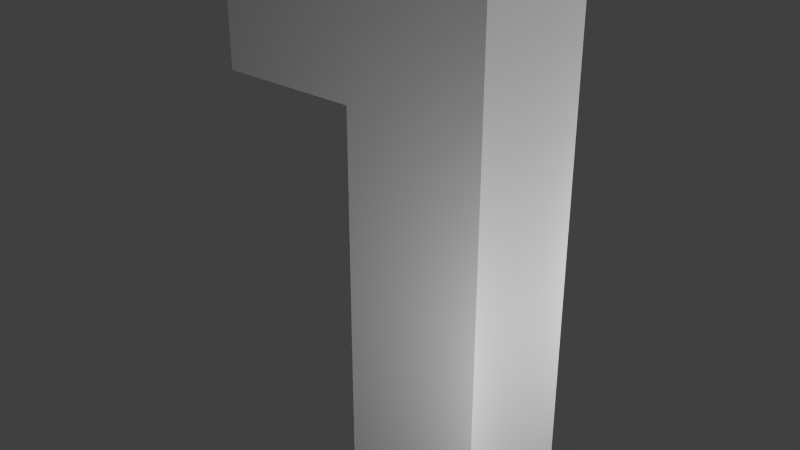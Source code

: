 # Source: ModernStreetLight.blend  (saved by Blender 2.76.0; exported with 4.5.12 LTS)
import bpy
from mathutils import Matrix  # noqa: F401  (used for matrix-valued properties, if any)

bpy.ops.wm.read_factory_settings(use_empty=True)
scene = bpy.context.scene
scene.name = 'Scene'

# ---- collections
col_collection_1 = bpy.data.collections.new('Collection 1'); scene.collection.children.link(col_collection_1)

# ---- materials (node trees are filled in below, after node groups)
mat_material_001 = bpy.data.materials.new('Material.001')
mat_material_001.alpha_threshold = 0.0
mat_material_001.use_transparent_shadow = False
mat_material_001.roughness = 0.5
mat_material_002 = bpy.data.materials.new('Material.002')
mat_material_002.alpha_threshold = 0.0
mat_material_002.use_transparent_shadow = False
mat_material_002.roughness = 0.5
mat_material = bpy.data.materials.new('Material')
mat_material.alpha_threshold = 0.0
mat_material.use_transparent_shadow = False
mat_material.roughness = 0.5
mat_material.line_color = (0.0, 0.0, 0.0, 1.0)

# ---- material node trees

# ---- world
world_world = bpy.data.worlds.new('World'); scene.world = world_world
world_world.color = (0.05088, 0.05088, 0.05088)
world_world.use_sun_shadow = False
world_world.sun_shadow_jitter_overblur = 0.0
world_world.cycles.sampling_method = 'NONE'
world_world.cycles.sample_map_resolution = 256

# ---- lights
light_point_002 = bpy.data.lights.new('Point.002', 'POINT')
light_point_002.transmission_factor = 0.0
light_point_002.energy = 100.0
light_point_002.shadow_buffer_clip_start = 0.5
light_point_002.shadow_soft_size = 0.1
light_point_002.shadow_maximum_resolution = 0.006
light_point_002.use_absolute_resolution = True
light_point_002.cycles.use_multiple_importance_sampling = False
light_point_001 = bpy.data.lights.new('Point.001', 'POINT')
light_point_001.transmission_factor = 0.0
light_point_001.energy = 100.0
light_point_001.shadow_buffer_clip_start = 0.5
light_point_001.shadow_soft_size = 0.1
light_point_001.shadow_maximum_resolution = 0.006
light_point_001.use_absolute_resolution = True
light_point_001.cycles.use_multiple_importance_sampling = False
light_point = bpy.data.lights.new('Point', 'POINT')
light_point.transmission_factor = 0.0
light_point.energy = 100.0
light_point.shadow_buffer_clip_start = 0.5
light_point.shadow_soft_size = 0.1
light_point.shadow_maximum_resolution = 0.006
light_point.use_absolute_resolution = True
light_point.cycles.use_multiple_importance_sampling = False
light_lamp = bpy.data.lights.new('Lamp', 'POINT')
light_lamp.transmission_factor = 0.0
light_lamp.cutoff_distance = 30.0
light_lamp.energy = 100.0
light_lamp.shadow_buffer_clip_start = 1.001
light_lamp.shadow_soft_size = 0.1
light_lamp.shadow_maximum_resolution = 0.006
light_lamp.use_absolute_resolution = True
light_lamp.cycles.use_multiple_importance_sampling = False

# ---- meshes
me_socket = bpy.data.meshes.new('socket')
me_socket.from_pydata([(-0.5144, -0.138, 44.13), (-0.5144, -0.138, 45.75), (-0.5144, 0.138, 44.13), (-0.5144, 0.138, 45.75), (-0.09073, -0.138, 44.13), (-0.09073, -0.138, 45.75), (-0.09073, 0.138, 44.13), (-0.09073, 0.138, 45.75), (1.498, 0.138, 45.75), (1.498, 0.138, 44.13), (1.498, -0.138, 44.13), (1.498, -0.138, 45.75), (1.684, 0.3268, 45.75), (1.684, 0.3268, 44.13), (1.684, -0.3268, 44.13), (1.684, -0.3268, 45.75), (2.699, 0.3268, 45.75), (2.699, 0.3268, 44.13), (2.699, -0.3268, 44.13), (2.699, -0.3268, 45.75), (1.846, -0.2224, 44.13), (1.846, 0.2224, 44.13), (2.537, -0.2224, 44.13), (2.537, 0.2224, 44.13), (1.846, -0.2224, 44.63), (1.846, 0.2224, 44.63), (2.537, -0.2224, 44.63), (2.537, 0.2224, 44.63), (-1.0, -1.0, -1.0), (-1.0, -1.0, 1.0), (-1.0, 1.0, -1.0), (-1.0, 1.0, 1.0), (1.0, -1.0, -1.0), (1.0, -1.0, 1.0), (1.0, 1.0, -1.0), (1.0, 1.0, 1.0), (-1.0, -1.0, 1.0), (-1.0, 1.0, 1.0), (1.0, 1.0, 1.0), (1.0, -1.0, 1.0), (-0.2853, -0.2853, 2.571), (-0.2853, 0.2853, 2.571), (0.2853, 0.2853, 2.571), (0.2853, -0.2853, 2.571), (-0.2853, -0.2853, 42.74), (-0.2853, 0.2853, 42.74), (0.2853, 0.2853, 42.74), (0.2853, -0.2853, 42.74), (-0.1991, -0.1991, 47.04), (-0.1991, 0.1991, 47.04), (0.1991, 0.1991, 47.04), (0.1991, -0.1991, 47.04)], [], [(0, 1, 3, 2), (2, 3, 7, 6), (6, 7, 8, 9), (4, 5, 1, 0), (2, 6, 4, 0), (7, 3, 1, 5), (11, 10, 14, 15), (5, 4, 10, 11), (4, 6, 9, 10), (7, 5, 11, 8), (12, 15, 19, 16), (10, 9, 13, 14), (8, 11, 15, 12), (9, 8, 12, 13), (17, 16, 19, 18), (13, 12, 16, 17), (15, 14, 18, 19), (18, 14, 20, 22), (22, 20, 24, 26), (17, 18, 22, 23), (13, 17, 23, 21), (14, 13, 21, 20), (24, 25, 27, 26), (23, 22, 26, 27), (21, 23, 27, 25), (20, 21, 25, 24), (28, 29, 31, 30), (30, 31, 35, 34), (34, 35, 33, 32), (32, 33, 29, 28), (30, 34, 32, 28), (35, 31, 37, 38), (39, 38, 42, 43), (33, 35, 38, 39), (31, 29, 36, 37), (29, 33, 39, 36), (40, 43, 47, 44), (37, 36, 40, 41), (36, 39, 43, 40), (38, 37, 41, 42), (46, 45, 49, 50), (42, 41, 45, 46), (43, 42, 46, 47), (41, 40, 44, 45), (50, 49, 48, 51), (47, 46, 50, 51), (45, 44, 48, 49), (44, 47, 51, 48)])
me_socket.polygons.foreach_set('material_index', [1, 1, 1, 1, 1, 1, 1, 1, 1, 1, 1, 1, 1, 1, 1, 1, 1, 1, 1, 1, 1, 1, 1, 1, 1, 1, 0, 0, 0, 0, 0, 0, 0, 0, 0, 0, 0, 0, 0, 0, 0, 0, 0, 0, 0, 0, 0, 0])
_uv = me_socket.uv_layers.new(name='UVMap')
_uv.uv.foreach_set('vector', [0.4844, 0.7344, 0.4844, 0.7344, 0.2656, 0.7344, 0.2812, 0.5156, 0.3125, 0.6406, 0.2812, 0.7344, 0.2656, 0.5156, 0.4844, 0.6719, 0.4531, 0.5156, 0.2656, 0.5156, 0.4688, 0.5781, 0.4375, 0.6406, 0.4688, 0.5156, 0.4844, 0.5156, 0.4844, 0.7344, 0.4688, 0.7344, 0.2656, 0.5156, 0.4531, 0.5156, 0.4844, 0.5156, 0.4844, 0.7344, 0.2656, 0.5156, 0.2656, 0.7344, 0.4844, 0.7344, 0.4844, 0.5156, 0.4062, 0.6406, 0.4688, 0.5469, 0.3906, 0.5938, 0.3281, 0.6094, 0.4844, 0.5469, 0.4844, 0.5156, 0.4688, 0.5469, 0.4062, 0.6406, 0.4844, 0.5156, 0.4531, 0.5156, 0.4375, 0.6406, 0.4688, 0.5469, 0.2656, 0.5156, 0.4844, 0.5156, 0.4062, 0.6406, 0.4688, 0.5781, 0.375, 0.6406, 0.3281, 0.6094, 0.375, 0.7344, 0.3594, 0.7344, 0.4688, 0.5469, 0.4375, 0.6406, 0.3281, 0.7344, 0.3906, 0.5938, 0.4688, 0.5781, 0.4062, 0.6406, 0.3281, 0.6094, 0.375, 0.6406, 0.4375, 0.6406, 0.4688, 0.5781, 0.375, 0.6406, 0.3281, 0.7344, 0.4219, 0.7188, 0.3594, 0.7344, 0.375, 0.7344, 0.3906, 0.7344, 0.3281, 0.7344, 0.375, 0.6406, 0.3594, 0.7344, 0.4219, 0.7188, 0.3281, 0.6094, 0.3906, 0.5938, 0.3906, 0.7344, 0.375, 0.7344, 0.3906, 0.7344, 0.3906, 0.5938, 0.375, 0.5625, 0.4531, 0.7188, 0.4844, 0.2344, 0.2656, 0.2344, 0.2969, 0.2031, 0.4531, 0.2031, 0.4219, 0.7188, 0.3906, 0.7344, 0.4531, 0.7188, 0.4375, 0.7031, 0.3281, 0.7344, 0.4219, 0.7188, 0.4375, 0.7031, 0.2812, 0.7344, 0.3906, 0.5938, 0.3281, 0.7344, 0.2812, 0.7344, 0.375, 0.5625, 0.2812, 0.2188, 0.2812, 0.03125, 0.4688, 0.03125, 0.4688, 0.2188, 0.4844, 0.01562, 0.4844, 0.2344, 0.4531, 0.2031, 0.4531, 0.04688, 0.2656, 0.01562, 0.4844, 0.01562, 0.4531, 0.04688, 0.2969, 0.04688, 0.2656, 0.2344, 0.2656, 0.01562, 0.2969, 0.04688, 0.2969, 0.2031, 0.04688, 0.9844, 0.01562, 0.9844, 0.01562, 0.7656, 0.04688, 0.7656, 0.01562, 0.7969, 0.01562, 0.7656, 0.2344, 0.7656, 0.2344, 0.7969, 0.2031, 0.7656, 0.2344, 0.7656, 0.2344, 0.9844, 0.2031, 0.9844, 0.2344, 0.9531, 0.2344, 0.9844, 0.01562, 0.9844, 0.01562, 0.9531, 0.04688, 0.7969, 0.2188, 0.7969, 0.2188, 0.9531, 0.04688, 0.9531, 0.0, 0.0, 1.0, 0.0, 1.0, 1.0, 0.0, 1.0, 0.2031, 0.7656, 0.2031, 0.9844, 0.1406, 0.9062, 0.1406, 0.8438, 0.0, 0.0, 1.0, 0.0, 1.0, 1.0, 0.0, 1.0, 0.0, 0.0, 1.0, 0.0, 1.0, 1.0, 0.0, 1.0, 0.0, 0.0, 1.0, 0.0, 1.0, 1.0, 0.0, 1.0, 0.01562, 0.01562, 0.2344, 0.01562, 0.2344, 0.7344, 0.01562, 0.7344, 0.04688, 0.9844, 0.04688, 0.7656, 0.1094, 0.8438, 0.1094, 0.9062, 0.2344, 0.9531, 0.01562, 0.9531, 0.09375, 0.8906, 0.1562, 0.8906, 0.01562, 0.7969, 0.2344, 0.7969, 0.1562, 0.8594, 0.09375, 0.8594, 0.2656, 0.5156, 0.4844, 0.5156, 0.4844, 0.7344, 0.2656, 0.7344, 0.01562, 0.01562, 0.2344, 0.01562, 0.2344, 0.7344, 0.01562, 0.7344, 0.01562, 0.01562, 0.2344, 0.01562, 0.2344, 0.7344, 0.01562, 0.7344, 0.01562, 0.01562, 0.2344, 0.01562, 0.2344, 0.7344, 0.01562, 0.7344, 0.2656, 0.5156, 0.4844, 0.5156, 0.4844, 0.7344, 0.2656, 0.7344, 0.2656, 0.5156, 0.4844, 0.5156, 0.4844, 0.7344, 0.2656, 0.7344, 0.2656, 0.5156, 0.4844, 0.5156, 0.4844, 0.7344, 0.2656, 0.7344, 0.2656, 0.5156, 0.4844, 0.5156, 0.4844, 0.7344, 0.2656, 0.7344])
me_socket.materials.append(mat_material_001)
me_socket.materials.append(mat_material_002)
me_socket.use_remesh_preserve_volume = False
me_socket.use_remesh_preserve_attributes = False
me_socket.use_mirror_vertex_groups = False
me_socket.update()
me_cube_004 = bpy.data.meshes.new('Cube.004')
me_cube_004.from_pydata([(0.5, 0.5, 0.0), (0.5, -0.5, 0.0), (-0.5, -0.5, 0.0), (-0.5, 0.5, 0.0), (0.5, 0.5, 1.0), (0.5, -0.5, 1.0), (-0.5, -0.5, 1.0), (-0.5, 0.5, 1.0)], [], [(0, 1, 2, 3), (4, 7, 6, 5), (0, 4, 5, 1), (1, 5, 6, 2), (2, 6, 7, 3), (4, 0, 3, 7)])
me_cube_004.materials.append(mat_material)
me_cube_004.use_remesh_preserve_volume = False
me_cube_004.use_remesh_preserve_attributes = False
me_cube_004.use_mirror_vertex_groups = False
me_cube_004.update()
me_cube_003 = bpy.data.meshes.new('Cube.003')
me_cube_003.from_pydata([(0.5, 0.5, 0.0), (0.5, -0.5, 0.0), (-0.5, -0.5, 0.0), (-0.5, 0.5, 0.0), (0.5, 0.5, 1.0), (0.5, -0.5, 1.0), (-0.5, -0.5, 1.0), (-0.5, 0.5, 1.0)], [], [(0, 1, 2, 3), (4, 7, 6, 5), (0, 4, 5, 1), (1, 5, 6, 2), (2, 6, 7, 3), (4, 0, 3, 7)])
me_cube_003.materials.append(mat_material)
me_cube_003.use_remesh_preserve_volume = False
me_cube_003.use_remesh_preserve_attributes = False
me_cube_003.use_mirror_vertex_groups = False
me_cube_003.update()
me_cube_002 = bpy.data.meshes.new('Cube.002')
me_cube_002.from_pydata([(0.5, 0.5, 0.0), (0.5, -0.5, 0.0), (-0.5, -0.5, 0.0), (-0.5, 0.5, 0.0), (0.5, 0.5, 1.0), (0.5, -0.5, 1.0), (-0.5, -0.5, 1.0), (-0.5, 0.5, 1.0)], [], [(0, 1, 2, 3), (4, 7, 6, 5), (0, 4, 5, 1), (1, 5, 6, 2), (2, 6, 7, 3), (4, 0, 3, 7)])
me_cube_002.materials.append(mat_material)
me_cube_002.use_remesh_preserve_volume = False
me_cube_002.use_remesh_preserve_attributes = False
me_cube_002.use_mirror_vertex_groups = False
me_cube_002.update()
me_cube_001 = bpy.data.meshes.new('Cube.001')
me_cube_001.from_pydata([(0.5, 0.5, 0.0), (0.5, -0.5, 0.0), (-0.5, -0.5, 0.0), (-0.5, 0.5, 0.0), (0.5, 0.5, 1.0), (0.5, -0.5, 1.0), (-0.5, -0.5, 1.0), (-0.5, 0.5, 1.0)], [], [(0, 1, 2, 3), (4, 7, 6, 5), (0, 4, 5, 1), (1, 5, 6, 2), (2, 6, 7, 3), (4, 0, 3, 7)])
me_cube_001.materials.append(mat_material)
me_cube_001.use_remesh_preserve_volume = False
me_cube_001.use_remesh_preserve_attributes = False
me_cube_001.use_mirror_vertex_groups = False
me_cube_001.update()
me_cube = bpy.data.meshes.new('Cube')
me_cube.from_pydata([(0.5, 0.5, 0.0), (0.5, -0.5, 0.0), (-0.5, -0.5, 0.0), (-0.5, 0.5, 0.0), (0.5, 0.5, 1.0), (0.5, -0.5, 1.0), (-0.5, -0.5, 1.0), (-0.5, 0.5, 1.0)], [], [(0, 1, 2, 3), (4, 7, 6, 5), (0, 4, 5, 1), (1, 5, 6, 2), (2, 6, 7, 3), (4, 0, 3, 7)])
me_cube.materials.append(mat_material)
me_cube.use_remesh_preserve_volume = False
me_cube.use_remesh_preserve_attributes = False
me_cube.use_mirror_vertex_groups = False
me_cube.update()

# ---- objects
ob_socket = bpy.data.objects.new('socket', me_socket)
ob_minecraft_block_004 = bpy.data.objects.new('Minecraft Block.004', me_cube_004)
ob_minecraft_block_003 = bpy.data.objects.new('Minecraft Block.003', me_cube_003)
ob_minecraft_block_002 = bpy.data.objects.new('Minecraft Block.002', me_cube_002)
ob_minecraft_block_001 = bpy.data.objects.new('Minecraft Block.001', me_cube_001)
ob_point_002 = bpy.data.objects.new('Point.002', light_point_002)
ob_point_001 = bpy.data.objects.new('Point.001', light_point_001)
ob_point = bpy.data.objects.new('Point', light_point)
ob_minecraft_block = bpy.data.objects.new('Minecraft Block', me_cube)
ob_lamp = bpy.data.objects.new('Lamp', light_lamp)

# ---- transforms, parenting, visibility, modifiers, constraints
ob_socket.location = (0.0, 0.0, 0.0816)
ob_socket.rotation_euler = (0.0, -0.0, 3.142)
ob_socket.scale = (0.48, 0.48, 0.0816)
ob_socket.lineart.crease_threshold = 0.0
ob_minecraft_block_004.location = (-1.0, 4.768e-07, 3.0)
ob_minecraft_block_004.lock_rotation = (True, True, True)
ob_minecraft_block_004.lock_rotations_4d = False
ob_minecraft_block_004.lock_scale = (True, True, True)
ob_minecraft_block_004.empty_display_type = 'ARROWS'
ob_minecraft_block_004.display_type = 'WIRE'
ob_minecraft_block_004.show_all_edges = True
ob_minecraft_block_004.lineart.crease_threshold = 0.0
ob_minecraft_block_003.location = (0.0, 0.0, 3.0)
ob_minecraft_block_003.lock_location = (True, True, True)
ob_minecraft_block_003.lock_rotation = (True, True, True)
ob_minecraft_block_003.lock_rotations_4d = False
ob_minecraft_block_003.lock_scale = (True, True, True)
ob_minecraft_block_003.empty_display_type = 'ARROWS'
ob_minecraft_block_003.display_type = 'WIRE'
ob_minecraft_block_003.show_all_edges = True
ob_minecraft_block_003.lineart.crease_threshold = 0.0
ob_minecraft_block_002.location = (0.0, 0.0, 2.0)
ob_minecraft_block_002.lock_location = (True, True, True)
ob_minecraft_block_002.lock_rotation = (True, True, True)
ob_minecraft_block_002.lock_rotations_4d = False
ob_minecraft_block_002.lock_scale = (True, True, True)
ob_minecraft_block_002.empty_display_type = 'ARROWS'
ob_minecraft_block_002.display_type = 'WIRE'
ob_minecraft_block_002.show_all_edges = True
ob_minecraft_block_002.lineart.crease_threshold = 0.0
ob_minecraft_block_001.location = (0.0, 0.0, 1.0)
ob_minecraft_block_001.lock_location = (True, True, True)
ob_minecraft_block_001.lock_rotation = (True, True, True)
ob_minecraft_block_001.lock_rotations_4d = False
ob_minecraft_block_001.lock_scale = (True, True, True)
ob_minecraft_block_001.empty_display_type = 'ARROWS'
ob_minecraft_block_001.display_type = 'WIRE'
ob_minecraft_block_001.show_all_edges = True
ob_minecraft_block_001.lineart.crease_threshold = 0.0
ob_point_002.location = (1.868, 1.874, 1.556)
ob_point_002.lineart.crease_threshold = 0.0
ob_point_001.location = (-1.875, 1.884, -0.7251)
ob_point_001.lineart.crease_threshold = 0.0
ob_point.location = (1.868, -1.876, 1.556)
ob_point.lineart.crease_threshold = 0.0
ob_minecraft_block.location = (0.0, 0.0, 0.0)
ob_minecraft_block.lock_location = (True, True, True)
ob_minecraft_block.lock_rotation = (True, True, True)
ob_minecraft_block.lock_rotations_4d = False
ob_minecraft_block.lock_scale = (True, True, True)
ob_minecraft_block.empty_display_type = 'ARROWS'
ob_minecraft_block.display_type = 'WIRE'
ob_minecraft_block.show_all_edges = True
ob_minecraft_block.lineart.crease_threshold = 0.0
ob_lamp.location = (4.076, 1.005, 5.904)
ob_lamp.rotation_euler = (0.6503, 0.05522, 1.866)
ob_lamp.lock_rotations_4d = False
ob_lamp.empty_display_type = 'ARROWS'
ob_lamp.color = (0.0, 0.0, 0.0, 0.0)
ob_lamp.hide_viewport = True
ob_lamp.lineart.crease_threshold = 0.0

# ---- collection membership
col_collection_1.objects.link(ob_socket)
col_collection_1.objects.link(ob_minecraft_block_004)
col_collection_1.objects.link(ob_minecraft_block_003)
col_collection_1.objects.link(ob_minecraft_block_002)
col_collection_1.objects.link(ob_minecraft_block_001)
col_collection_1.objects.link(ob_point_002)
col_collection_1.objects.link(ob_point_001)
col_collection_1.objects.link(ob_point)
col_collection_1.objects.link(ob_minecraft_block)
col_collection_1.objects.link(ob_lamp)

# ---- scene / render settings (as saved in the file)
scene.frame_start = 1; scene.frame_end = 250; scene.frame_set(1)
scene.render.engine = 'BLENDER_EEVEE_NEXT'
scene.render.image_settings.color_mode = 'RGB'
scene.render.image_settings.compression = 90
scene.render.resolution_percentage = 50
scene.render.dither_intensity = 0.0
scene.render.bake_margin = 2
scene.cycles.use_denoising = False
scene.cycles.samples = 10
scene.cycles.sampling_pattern = 'TABULATED_SOBOL'
scene.cycles.light_sampling_threshold = 0.0
scene.cycles.use_adaptive_sampling = False
scene.cycles.use_light_tree = False
scene.cycles.blur_glossy = 0.0
scene.cycles.volume_bounces = 1
scene.cycles.pixel_filter_type = 'GAUSSIAN'
scene.cycles.sample_clamp_indirect = 0.0
scene.view_settings.view_transform = 'Standard'
bpy.context.view_layer.update()

# ---- added for rendering (the .blend has no active camera): camera
cam_auto = bpy.data.cameras.new('AutoCamera')
cam_auto.lens = 50.0
cam_auto.sensor_width = 36.0
cam_auto.clip_end = 1000.0
ob_auto_camera = bpy.data.objects.new('AutoCamera', cam_auto)
scene.collection.objects.link(ob_auto_camera)
ob_auto_camera.location = (3.73991, -5.08789, 5.39193)
ob_auto_camera.rotation_euler = (1.09748, -7.21219e-08, 0.694738)
scene.camera = ob_auto_camera
bpy.context.view_layer.update()
